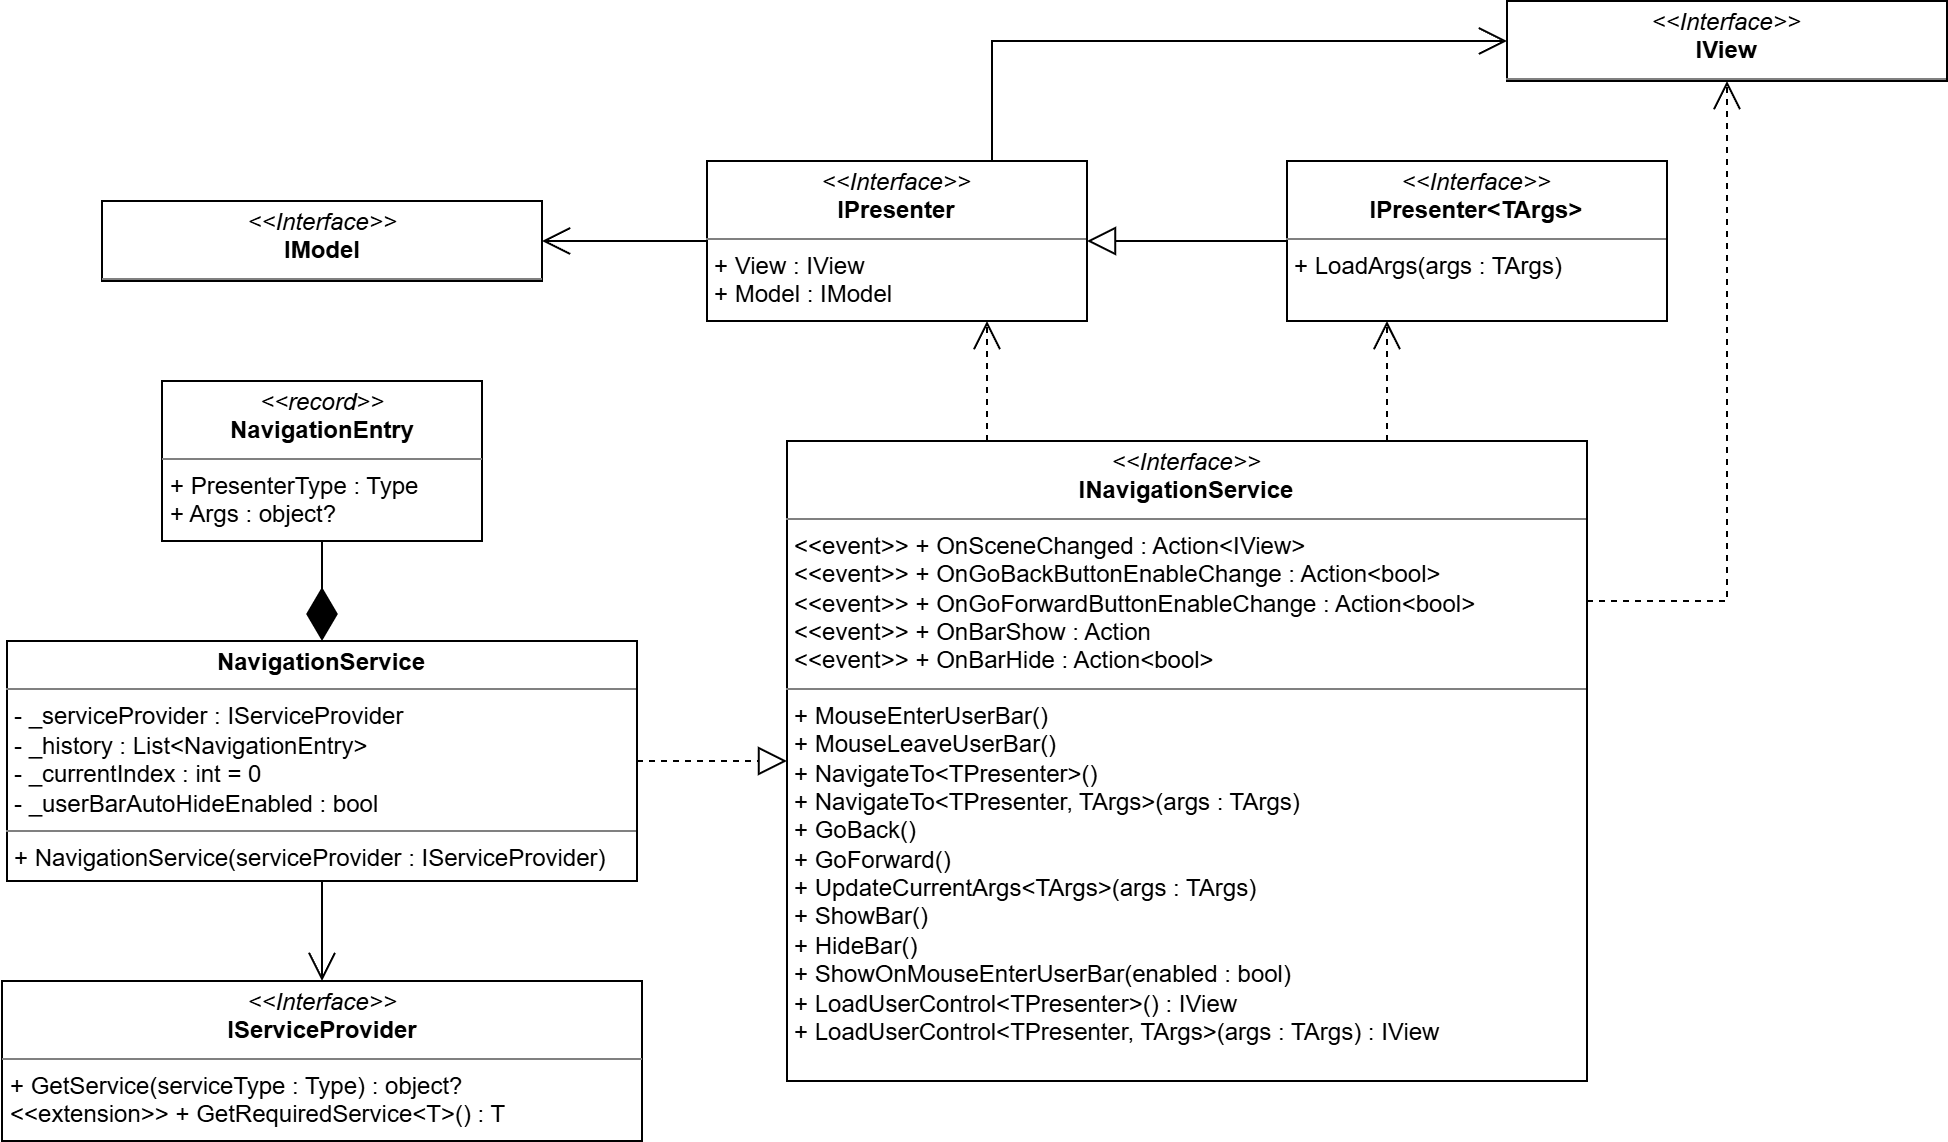

The diagram above was exported from draw.io. Its source (the exported page's mxGraphModel, read from the mxfile embedded in the PNG):
<mxGraphModel dx="1857" dy="722" grid="1" gridSize="10" guides="1" tooltips="1" connect="1" arrows="0" fold="1" page="1" pageScale="1" pageWidth="827" pageHeight="1169" math="0" shadow="0">
  <root>
    <mxCell id="0" />
    <mxCell id="1" parent="0" />
    <mxCell id="Hw7ojycMJAbRRhRUhzKR-1" parent="1" style="verticalAlign=top;align=left;overflow=fill;html=1;whiteSpace=wrap;" value="&lt;p style=&quot;margin:0px;margin-top:4px;text-align:center;&quot;&gt;&lt;i&gt;&amp;lt;&amp;lt;Interface&amp;gt;&amp;gt;&lt;/i&gt;&lt;br&gt;&lt;b&gt;IModel&lt;/b&gt;&lt;/p&gt;&lt;hr size=&quot;1&quot; style=&quot;border-style:solid;&quot;&gt;&lt;p style=&quot;margin: 0px 0px 0px 4px;&quot;&gt;&lt;/p&gt;&lt;p style=&quot;margin: 0px 0px 0px 4px;&quot;&gt;&lt;br&gt;&lt;/p&gt;" vertex="1">
      <mxGeometry height="40" width="220" x="-72.5" y="170" as="geometry" />
    </mxCell>
    <mxCell id="Hw7ojycMJAbRRhRUhzKR-2" parent="1" style="verticalAlign=top;align=left;overflow=fill;html=1;whiteSpace=wrap;" value="&lt;p style=&quot;margin:0px;margin-top:4px;text-align:center;&quot;&gt;&lt;i&gt;&amp;lt;&amp;lt;Interface&amp;gt;&amp;gt;&lt;/i&gt;&lt;br&gt;&lt;b&gt;IView&lt;/b&gt;&lt;/p&gt;&lt;hr size=&quot;1&quot; style=&quot;border-style:solid;&quot;&gt;&lt;p style=&quot;margin: 0px 0px 0px 4px;&quot;&gt;&lt;/p&gt;&lt;p style=&quot;margin: 0px 0px 0px 4px;&quot;&gt;&lt;br&gt;&lt;/p&gt;" vertex="1">
      <mxGeometry height="40" width="220" x="630" y="70" as="geometry" />
    </mxCell>
    <mxCell id="Kpl7QfUs14s1EqpC55GI-1" parent="1" style="verticalAlign=top;align=left;overflow=fill;html=1;whiteSpace=wrap;" value="&lt;p style=&quot;margin:0px;margin-top:4px;text-align:center;&quot;&gt;&lt;i&gt;&amp;lt;&amp;lt;Interface&amp;gt;&amp;gt;&lt;/i&gt;&lt;br&gt;&lt;span style=&quot;text-align: left;&quot;&gt;&lt;b&gt;INavigationService&lt;/b&gt;&lt;/span&gt;&lt;/p&gt;&lt;hr size=&quot;1&quot; style=&quot;border-style:solid;&quot;&gt;&lt;p style=&quot;margin:0px;margin-left:4px;&quot;&gt;&amp;lt;&amp;lt;event&amp;gt;&amp;gt; + OnSceneChanged : Action&amp;lt;IView&amp;gt;&lt;/p&gt;&lt;p style=&quot;margin:0px;margin-left:4px;&quot;&gt;&amp;lt;&amp;lt;event&amp;gt;&amp;gt; + OnGoBackButtonEnableChange : Action&amp;lt;bool&amp;gt;&lt;/p&gt;&lt;p style=&quot;margin:0px;margin-left:4px;&quot;&gt;&amp;lt;&amp;lt;event&amp;gt;&amp;gt; + OnGoForwardButtonEnableChange : Action&amp;lt;bool&amp;gt;&lt;/p&gt;&lt;p style=&quot;margin:0px;margin-left:4px;&quot;&gt;&amp;lt;&amp;lt;event&amp;gt;&amp;gt; + OnBarShow : Action&lt;/p&gt;&lt;p style=&quot;margin:0px;margin-left:4px;&quot;&gt;&amp;lt;&amp;lt;event&amp;gt;&amp;gt; + OnBarHide : Action&amp;lt;bool&amp;gt;&lt;/p&gt;&lt;hr size=&quot;1&quot; style=&quot;border-style:solid;&quot;&gt;&lt;p style=&quot;margin:0px;margin-left:4px;&quot;&gt;+ MouseEnterUserBar()&lt;/p&gt;&lt;p style=&quot;margin:0px;margin-left:4px;&quot;&gt;+ MouseLeaveUserBar()&lt;/p&gt;&lt;p style=&quot;margin:0px;margin-left:4px;&quot;&gt;+ NavigateTo&amp;lt;TPresenter&amp;gt;()&lt;/p&gt;&lt;p style=&quot;margin:0px;margin-left:4px;&quot;&gt;+ NavigateTo&amp;lt;TPresenter, TArgs&amp;gt;(args : TArgs)&lt;/p&gt;&lt;p style=&quot;margin:0px;margin-left:4px;&quot;&gt;+ GoBack()&lt;/p&gt;&lt;p style=&quot;margin:0px;margin-left:4px;&quot;&gt;+ GoForward()&lt;/p&gt;&lt;p style=&quot;margin:0px;margin-left:4px;&quot;&gt;+ UpdateCurrentArgs&amp;lt;TArgs&amp;gt;(args : TArgs)&lt;/p&gt;&lt;p style=&quot;margin:0px;margin-left:4px;&quot;&gt;+ ShowBar()&lt;/p&gt;&lt;p style=&quot;margin:0px;margin-left:4px;&quot;&gt;+ HideBar()&lt;/p&gt;&lt;p style=&quot;margin:0px;margin-left:4px;&quot;&gt;+ ShowOnMouseEnterUserBar(enabled : bool)&lt;/p&gt;&lt;p style=&quot;margin:0px;margin-left:4px;&quot;&gt;+ LoadUserControl&amp;lt;TPresenter&amp;gt;() : IView&lt;/p&gt;&lt;p style=&quot;margin:0px;margin-left:4px;&quot;&gt;+ LoadUserControl&amp;lt;TPresenter, TArgs&amp;gt;(args : TArgs) : IView&lt;/p&gt;" vertex="1">
      <mxGeometry height="320" width="400" x="270" y="290" as="geometry" />
    </mxCell>
    <mxCell id="Kpl7QfUs14s1EqpC55GI-2" parent="1" style="verticalAlign=top;align=left;overflow=fill;html=1;whiteSpace=wrap;" value="&lt;p style=&quot;margin:0px;margin-top:4px;text-align:center;&quot;&gt;&lt;span style=&quot;text-align: left;&quot;&gt;&lt;b&gt;NavigationService&lt;/b&gt;&lt;/span&gt;&lt;/p&gt;&lt;hr size=&quot;1&quot; style=&quot;border-style:solid;&quot;&gt;&lt;p style=&quot;margin:0px;margin-left:4px;&quot;&gt;- _serviceProvider : IServiceProvider&lt;/p&gt;&lt;p style=&quot;margin:0px;margin-left:4px;&quot;&gt;- _history : List&amp;lt;NavigationEntry&amp;gt;&lt;/p&gt;&lt;p style=&quot;margin:0px;margin-left:4px;&quot;&gt;- _currentIndex : int = 0&lt;/p&gt;&lt;p style=&quot;margin:0px;margin-left:4px;&quot;&gt;- _userBarAutoHideEnabled : bool&lt;/p&gt;&lt;hr size=&quot;1&quot; style=&quot;border-style:solid;&quot;&gt;&lt;p style=&quot;margin:0px;margin-left:4px;&quot;&gt;+ NavigationService(serviceProvider : IServiceProvider)&lt;/p&gt;" vertex="1">
      <mxGeometry height="120" width="315" x="-120" y="390" as="geometry" />
    </mxCell>
    <mxCell id="Kpl7QfUs14s1EqpC55GI-3" edge="1" parent="1" source="Kpl7QfUs14s1EqpC55GI-2" style="endArrow=block;dashed=1;endFill=0;endSize=12;html=1;rounded=0;exitX=1;exitY=0.5;exitDx=0;exitDy=0;entryX=0;entryY=0.5;entryDx=0;entryDy=0;" target="Kpl7QfUs14s1EqpC55GI-1" value="">
      <mxGeometry relative="1" width="160" as="geometry">
        <mxPoint x="150" y="670" as="sourcePoint" />
        <mxPoint x="310" y="670" as="targetPoint" />
      </mxGeometry>
    </mxCell>
    <mxCell id="Kpl7QfUs14s1EqpC55GI-7" parent="1" style="verticalAlign=top;align=left;overflow=fill;html=1;whiteSpace=wrap;" value="&lt;p style=&quot;margin:0px;margin-top:4px;text-align:center;&quot;&gt;&lt;i&gt;&amp;lt;&amp;lt;Interface&amp;gt;&amp;gt;&lt;/i&gt;&lt;br&gt;&lt;span style=&quot;text-align: left;&quot;&gt;&lt;b&gt;IServiceProvider&lt;/b&gt;&lt;/span&gt;&lt;/p&gt;&lt;hr size=&quot;1&quot; style=&quot;border-style:solid;&quot;&gt;&lt;p style=&quot;margin:0px;margin-left:4px;&quot;&gt;+ GetService(serviceType : Type) : object?&lt;br&gt;&amp;lt;&amp;lt;extension&amp;gt;&amp;gt; + GetRequiredService&amp;lt;T&amp;gt;() : T&lt;/p&gt;&lt;p style=&quot;margin:0px;margin-left:4px;&quot;&gt;&lt;br&gt;&lt;/p&gt;" vertex="1">
      <mxGeometry height="80" width="320" x="-122.5" y="560" as="geometry" />
    </mxCell>
    <mxCell id="Kpl7QfUs14s1EqpC55GI-8" edge="1" parent="1" source="Kpl7QfUs14s1EqpC55GI-2" style="endArrow=open;endFill=1;endSize=12;html=1;rounded=0;exitX=0.5;exitY=1;exitDx=0;exitDy=0;entryX=0.5;entryY=0;entryDx=0;entryDy=0;" target="Kpl7QfUs14s1EqpC55GI-7" value="">
      <mxGeometry relative="1" width="160" as="geometry">
        <mxPoint x="-207.5" y="430" as="sourcePoint" />
        <mxPoint x="-47.5" y="430" as="targetPoint" />
      </mxGeometry>
    </mxCell>
    <mxCell id="AfUhnmWkDcArJ7TM5xzJ-8" edge="1" parent="1" source="Kpl7QfUs14s1EqpC55GI-1" style="endArrow=open;endFill=1;endSize=12;html=1;rounded=0;exitX=1;exitY=0.25;exitDx=0;exitDy=0;entryX=0.5;entryY=1;entryDx=0;entryDy=0;dashed=1;edgeStyle=orthogonalEdgeStyle;" target="Hw7ojycMJAbRRhRUhzKR-2" value="">
      <mxGeometry relative="1" width="160" as="geometry">
        <mxPoint x="380" y="280" as="sourcePoint" />
        <mxPoint x="475" y="280" as="targetPoint" />
      </mxGeometry>
    </mxCell>
    <mxCell id="bWXJnyYqVqEzbHiiXRDn-1" parent="1" style="verticalAlign=top;align=left;overflow=fill;html=1;whiteSpace=wrap;" value="&lt;p style=&quot;margin:0px;margin-top:4px;text-align:center;&quot;&gt;&lt;i&gt;&amp;lt;&amp;lt;Interface&amp;gt;&amp;gt;&lt;/i&gt;&lt;br&gt;&lt;b&gt;IPresenter&lt;/b&gt;&lt;/p&gt;&lt;hr size=&quot;1&quot; style=&quot;border-style: solid;&quot;&gt;&lt;p style=&quot;margin: 0px 0px 0px 4px;&quot;&gt;+ View : IView&lt;br&gt;+ Model : IModel&lt;/p&gt;" vertex="1">
      <mxGeometry height="80" width="190" x="230" y="150" as="geometry" />
    </mxCell>
    <mxCell id="Kw-SsL5Tn3pKz8WIx_2I-1" edge="1" parent="1" source="bWXJnyYqVqEzbHiiXRDn-1" style="endArrow=open;endFill=1;endSize=12;html=1;rounded=0;exitX=0.75;exitY=0;exitDx=0;exitDy=0;entryX=0;entryY=0.5;entryDx=0;entryDy=0;edgeStyle=orthogonalEdgeStyle;" target="Hw7ojycMJAbRRhRUhzKR-2" value="">
      <mxGeometry relative="1" width="160" as="geometry">
        <mxPoint x="760" y="300" as="sourcePoint" />
        <mxPoint x="760" y="360" as="targetPoint" />
      </mxGeometry>
    </mxCell>
    <mxCell id="Kw-SsL5Tn3pKz8WIx_2I-2" edge="1" parent="1" source="bWXJnyYqVqEzbHiiXRDn-1" style="endArrow=open;endFill=1;endSize=12;html=1;rounded=0;exitX=0;exitY=0.5;exitDx=0;exitDy=0;entryX=1;entryY=0.5;entryDx=0;entryDy=0;" target="Hw7ojycMJAbRRhRUhzKR-1" value="">
      <mxGeometry relative="1" width="160" as="geometry">
        <mxPoint x="620" y="270" as="sourcePoint" />
        <mxPoint x="620" y="330" as="targetPoint" />
      </mxGeometry>
    </mxCell>
    <mxCell id="LxErJPIPVyfuUzFeZbqh-1" edge="1" parent="1" source="Kpl7QfUs14s1EqpC55GI-1" style="endArrow=open;endFill=1;endSize=12;html=1;rounded=0;exitX=0.25;exitY=0;exitDx=0;exitDy=0;dashed=1;" value="">
      <mxGeometry relative="1" width="160" as="geometry">
        <mxPoint x="770" y="420" as="sourcePoint" />
        <mxPoint x="370" y="230" as="targetPoint" />
      </mxGeometry>
    </mxCell>
    <mxCell id="LxErJPIPVyfuUzFeZbqh-3" edge="1" parent="1" source="Kpl7QfUs14s1EqpC55GI-1" style="endArrow=open;endFill=1;endSize=12;html=1;rounded=0;exitX=0.75;exitY=0;exitDx=0;exitDy=0;dashed=1;entryX=0.263;entryY=1;entryDx=0;entryDy=0;entryPerimeter=0;" target="LxErJPIPVyfuUzFeZbqh-4" value="">
      <mxGeometry relative="1" width="160" as="geometry">
        <mxPoint x="500" y="310" as="sourcePoint" />
        <mxPoint x="555" y="230" as="targetPoint" />
      </mxGeometry>
    </mxCell>
    <mxCell id="LxErJPIPVyfuUzFeZbqh-4" parent="1" style="verticalAlign=top;align=left;overflow=fill;html=1;whiteSpace=wrap;" value="&lt;p style=&quot;margin:0px;margin-top:4px;text-align:center;&quot;&gt;&lt;i&gt;&amp;lt;&amp;lt;Interface&amp;gt;&amp;gt;&lt;/i&gt;&lt;br&gt;&lt;b&gt;IPresenter&amp;lt;&lt;/b&gt;&lt;span style=&quot;background-color: transparent; color: light-dark(rgb(0, 0, 0), rgb(255, 255, 255)); text-align: left;&quot;&gt;&lt;b&gt;TArgs&amp;gt;&lt;/b&gt;&lt;/span&gt;&lt;/p&gt;&lt;hr size=&quot;1&quot; style=&quot;border-style: solid;&quot;&gt;&lt;p style=&quot;margin: 0px 0px 0px 4px;&quot;&gt;+ LoadArgs(args : TArgs)&lt;/p&gt;" vertex="1">
      <mxGeometry height="80" width="190" x="520" y="150" as="geometry" />
    </mxCell>
    <mxCell id="LxErJPIPVyfuUzFeZbqh-5" edge="1" parent="1" source="LxErJPIPVyfuUzFeZbqh-4" style="endArrow=block;endFill=0;endSize=12;html=1;rounded=0;exitX=0;exitY=0.5;exitDx=0;exitDy=0;entryX=1;entryY=0.5;entryDx=0;entryDy=0;" target="bWXJnyYqVqEzbHiiXRDn-1" value="">
      <mxGeometry relative="1" width="160" as="geometry">
        <mxPoint x="290" y="540" as="sourcePoint" />
        <mxPoint x="230" y="540" as="targetPoint" />
      </mxGeometry>
    </mxCell>
    <mxCell id="LxErJPIPVyfuUzFeZbqh-6" parent="1" style="verticalAlign=top;align=left;overflow=fill;html=1;whiteSpace=wrap;" value="&lt;p style=&quot;margin:0px;margin-top:4px;text-align:center;&quot;&gt;&lt;i&gt;&amp;lt;&amp;lt;record&amp;gt;&amp;gt;&lt;/i&gt;&lt;br&gt;&lt;b&gt;NavigationEntry&lt;/b&gt;&lt;/p&gt;&lt;hr size=&quot;1&quot; style=&quot;border-style: solid;&quot;&gt;&lt;p style=&quot;margin: 0px 0px 0px 4px;&quot;&gt;+ PresenterType : Type&lt;br/&gt;+ Args : object?&lt;/p&gt;" vertex="1">
      <mxGeometry height="80" width="160" x="-42.5" y="260" as="geometry" />
    </mxCell>
    <mxCell id="zfPRItosYycIA9l6Ym6v-1" edge="1" parent="1" source="LxErJPIPVyfuUzFeZbqh-6" style="endArrow=diamondThin;endFill=1;endSize=24;html=1;rounded=0;entryX=0.5;entryY=0;entryDx=0;entryDy=0;exitX=0.5;exitY=1;exitDx=0;exitDy=0;" target="Kpl7QfUs14s1EqpC55GI-2" value="">
      <mxGeometry relative="1" width="160" as="geometry">
        <mxPoint x="90" y="390" as="sourcePoint" />
        <mxPoint x="250" y="390" as="targetPoint" />
      </mxGeometry>
    </mxCell>
  </root>
</mxGraphModel>